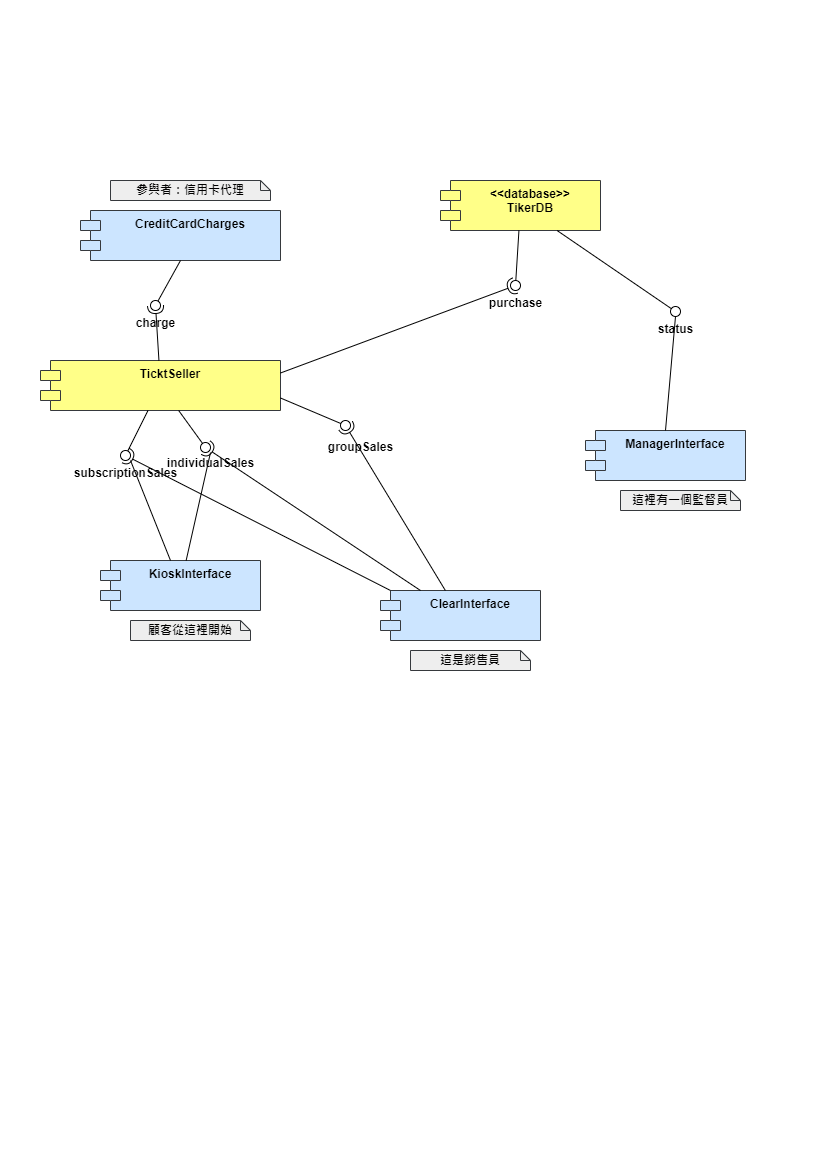

The diagram above was exported from draw.io. Its source (the exported page's mxGraphModel, read from the mxfile embedded in the PNG):
<mxGraphModel dx="1050" dy="534" grid="1" gridSize="10" guides="1" tooltips="1" connect="1" arrows="1" fold="1" page="1" pageScale="1" pageWidth="827" pageHeight="1169" math="0" shadow="0">
  <root>
    <mxCell id="0" />
    <mxCell id="1" parent="0" />
    <mxCell id="scdsOWKWBDIP7RDMF7Mw-2" value="&lt;font style=&quot;vertical-align: inherit;&quot;&gt;&lt;font style=&quot;vertical-align: inherit;&quot;&gt;&lt;font style=&quot;vertical-align: inherit;&quot;&gt;&lt;font style=&quot;vertical-align: inherit;&quot;&gt;TicktSeller&lt;/font&gt;&lt;/font&gt;&lt;/font&gt;&lt;/font&gt;" style="shape=module;align=right;spacingLeft=20;align=center;verticalAlign=top;whiteSpace=wrap;html=1;fillColor=#ffff88;strokeColor=#36393d;fontStyle=1;" parent="1" vertex="1">
      <mxGeometry x="40" y="360" width="240" height="50" as="geometry" />
    </mxCell>
    <mxCell id="scdsOWKWBDIP7RDMF7Mw-4" value="&lt;b&gt;CreditCardCharges&lt;/b&gt;" style="shape=module;align=left;spacingLeft=20;align=center;verticalAlign=top;whiteSpace=wrap;html=1;fillColor=#cce5ff;strokeColor=#36393d;" parent="1" vertex="1">
      <mxGeometry x="80" y="210" width="200" height="50" as="geometry" />
    </mxCell>
    <mxCell id="scdsOWKWBDIP7RDMF7Mw-5" value="&lt;div&gt;&lt;b&gt;&amp;lt;&amp;lt;database&amp;gt;&amp;gt;&lt;/b&gt;&lt;/div&gt;&lt;div&gt;&lt;b&gt;TikerDB&lt;/b&gt;&lt;/div&gt;" style="shape=module;align=left;spacingLeft=20;align=center;verticalAlign=top;whiteSpace=wrap;html=1;fillColor=#ffff88;strokeColor=#36393d;" parent="1" vertex="1">
      <mxGeometry x="440" y="180" width="160" height="50" as="geometry" />
    </mxCell>
    <mxCell id="scdsOWKWBDIP7RDMF7Mw-6" value="&lt;b&gt;KioskInterface&lt;/b&gt;" style="shape=module;align=left;spacingLeft=20;align=center;verticalAlign=top;whiteSpace=wrap;html=1;fillColor=#cce5ff;strokeColor=#36393d;" parent="1" vertex="1">
      <mxGeometry x="100" y="560" width="160" height="50" as="geometry" />
    </mxCell>
    <mxCell id="scdsOWKWBDIP7RDMF7Mw-7" value="&lt;b&gt;ClearInterface&lt;/b&gt;" style="shape=module;align=left;spacingLeft=20;align=center;verticalAlign=top;whiteSpace=wrap;html=1;fillColor=#cce5ff;strokeColor=#36393d;" parent="1" vertex="1">
      <mxGeometry x="380" y="590" width="160" height="50" as="geometry" />
    </mxCell>
    <mxCell id="scdsOWKWBDIP7RDMF7Mw-8" value="&lt;b&gt;ManagerInterface&lt;/b&gt;" style="shape=module;align=left;spacingLeft=20;align=center;verticalAlign=top;whiteSpace=wrap;html=1;fillColor=#cce5ff;strokeColor=#36393d;" parent="1" vertex="1">
      <mxGeometry x="585" y="430" width="160" height="50" as="geometry" />
    </mxCell>
    <mxCell id="scdsOWKWBDIP7RDMF7Mw-9" value="" style="rounded=0;orthogonalLoop=1;jettySize=auto;html=1;endArrow=halfCircle;endFill=0;endSize=6;strokeWidth=1;sketch=0;exitX=0;exitY=0;exitDx=10;exitDy=0;exitPerimeter=0;" parent="1" source="scdsOWKWBDIP7RDMF7Mw-7" target="scdsOWKWBDIP7RDMF7Mw-11" edge="1">
      <mxGeometry relative="1" as="geometry">
        <mxPoint x="220" y="530" as="sourcePoint" />
      </mxGeometry>
    </mxCell>
    <mxCell id="scdsOWKWBDIP7RDMF7Mw-10" value="" style="rounded=0;orthogonalLoop=1;jettySize=auto;html=1;endArrow=oval;endFill=0;sketch=0;sourcePerimeterSpacing=0;targetPerimeterSpacing=0;endSize=10;" parent="1" source="scdsOWKWBDIP7RDMF7Mw-2" target="scdsOWKWBDIP7RDMF7Mw-11" edge="1">
      <mxGeometry relative="1" as="geometry">
        <mxPoint x="140" y="430" as="sourcePoint" />
      </mxGeometry>
    </mxCell>
    <mxCell id="scdsOWKWBDIP7RDMF7Mw-11" value="" style="ellipse;whiteSpace=wrap;html=1;align=center;aspect=fixed;fillColor=none;strokeColor=none;resizable=0;perimeter=centerPerimeter;rotatable=0;allowArrows=0;points=[];outlineConnect=1;" parent="1" vertex="1">
      <mxGeometry x="120" y="450" width="10" height="10" as="geometry" />
    </mxCell>
    <mxCell id="scdsOWKWBDIP7RDMF7Mw-12" value="" style="rounded=0;orthogonalLoop=1;jettySize=auto;html=1;endArrow=halfCircle;endFill=0;endSize=6;strokeWidth=1;sketch=0;exitX=0.25;exitY=0;exitDx=0;exitDy=0;" parent="1" source="scdsOWKWBDIP7RDMF7Mw-7" target="scdsOWKWBDIP7RDMF7Mw-14" edge="1">
      <mxGeometry relative="1" as="geometry">
        <mxPoint x="400" y="415" as="sourcePoint" />
      </mxGeometry>
    </mxCell>
    <mxCell id="scdsOWKWBDIP7RDMF7Mw-13" value="" style="rounded=0;orthogonalLoop=1;jettySize=auto;html=1;endArrow=oval;endFill=0;sketch=0;sourcePerimeterSpacing=0;targetPerimeterSpacing=0;endSize=10;" parent="1" source="scdsOWKWBDIP7RDMF7Mw-2" target="scdsOWKWBDIP7RDMF7Mw-14" edge="1">
      <mxGeometry relative="1" as="geometry">
        <mxPoint x="174" y="411" as="sourcePoint" />
      </mxGeometry>
    </mxCell>
    <mxCell id="scdsOWKWBDIP7RDMF7Mw-14" value="" style="ellipse;whiteSpace=wrap;html=1;align=center;aspect=fixed;fillColor=none;strokeColor=none;resizable=0;perimeter=centerPerimeter;rotatable=0;allowArrows=0;points=[];outlineConnect=1;" parent="1" vertex="1">
      <mxGeometry x="200" y="442" width="10" height="10" as="geometry" />
    </mxCell>
    <mxCell id="scdsOWKWBDIP7RDMF7Mw-16" value="subscriptionSales" style="text;align=center;fontStyle=1;verticalAlign=middle;spacingLeft=3;spacingRight=3;strokeColor=none;rotatable=0;points=[[0,0.5],[1,0.5]];portConstraint=eastwest;html=1;" parent="1" vertex="1">
      <mxGeometry x="85" y="460" width="80" height="26" as="geometry" />
    </mxCell>
    <mxCell id="scdsOWKWBDIP7RDMF7Mw-22" value="individualSales" style="text;align=center;fontStyle=1;verticalAlign=middle;spacingLeft=3;spacingRight=3;strokeColor=none;rotatable=0;points=[[0,0.5],[1,0.5]];portConstraint=eastwest;html=1;" parent="1" vertex="1">
      <mxGeometry x="170" y="450" width="80" height="26" as="geometry" />
    </mxCell>
    <mxCell id="scdsOWKWBDIP7RDMF7Mw-23" value="" style="rounded=0;orthogonalLoop=1;jettySize=auto;html=1;endArrow=halfCircle;endFill=0;endSize=6;strokeWidth=1;sketch=0;" parent="1" source="scdsOWKWBDIP7RDMF7Mw-2" target="scdsOWKWBDIP7RDMF7Mw-25" edge="1">
      <mxGeometry relative="1" as="geometry">
        <mxPoint x="400" y="415" as="sourcePoint" />
      </mxGeometry>
    </mxCell>
    <mxCell id="scdsOWKWBDIP7RDMF7Mw-24" value="" style="rounded=0;orthogonalLoop=1;jettySize=auto;html=1;endArrow=oval;endFill=0;sketch=0;sourcePerimeterSpacing=0;targetPerimeterSpacing=0;endSize=10;exitX=0.5;exitY=1;exitDx=0;exitDy=0;" parent="1" source="scdsOWKWBDIP7RDMF7Mw-4" target="scdsOWKWBDIP7RDMF7Mw-25" edge="1">
      <mxGeometry relative="1" as="geometry">
        <mxPoint x="360" y="415" as="sourcePoint" />
      </mxGeometry>
    </mxCell>
    <mxCell id="scdsOWKWBDIP7RDMF7Mw-25" value="" style="ellipse;whiteSpace=wrap;html=1;align=center;aspect=fixed;fillColor=none;strokeColor=none;resizable=0;perimeter=centerPerimeter;rotatable=0;allowArrows=0;points=[];outlineConnect=1;" parent="1" vertex="1">
      <mxGeometry x="150" y="300" width="10" height="10" as="geometry" />
    </mxCell>
    <mxCell id="scdsOWKWBDIP7RDMF7Mw-26" value="charge" style="text;align=center;fontStyle=1;verticalAlign=middle;spacingLeft=3;spacingRight=3;strokeColor=none;rotatable=0;points=[[0,0.5],[1,0.5]];portConstraint=eastwest;html=1;" parent="1" vertex="1">
      <mxGeometry x="115" y="310" width="80" height="26" as="geometry" />
    </mxCell>
    <mxCell id="scdsOWKWBDIP7RDMF7Mw-49" value="" style="endArrow=none;html=1;rounded=0;" parent="1" source="scdsOWKWBDIP7RDMF7Mw-6" edge="1">
      <mxGeometry width="50" height="50" relative="1" as="geometry">
        <mxPoint x="160" y="540" as="sourcePoint" />
        <mxPoint x="130" y="460" as="targetPoint" />
      </mxGeometry>
    </mxCell>
    <mxCell id="scdsOWKWBDIP7RDMF7Mw-51" value="" style="endArrow=none;html=1;rounded=0;entryX=1.08;entryY=1.12;entryDx=0;entryDy=0;entryPerimeter=0;" parent="1" source="scdsOWKWBDIP7RDMF7Mw-6" edge="1">
      <mxGeometry width="50" height="50" relative="1" as="geometry">
        <mxPoint x="205" y="555" as="sourcePoint" />
        <mxPoint x="210" y="452" as="targetPoint" />
      </mxGeometry>
    </mxCell>
    <mxCell id="scdsOWKWBDIP7RDMF7Mw-54" value="&lt;b&gt;參與者：信用卡代理&lt;/b&gt;" style="shape=note;size=10;whiteSpace=wrap;html=1;fillColor=#eeeeee;strokeColor=#36393d;" parent="1" vertex="1">
      <mxGeometry x="110" y="180" width="160" height="20" as="geometry" />
    </mxCell>
    <mxCell id="scdsOWKWBDIP7RDMF7Mw-57" value="&lt;b&gt;顧客從這裡開始&lt;/b&gt;" style="shape=note;size=10;whiteSpace=wrap;html=1;fillColor=#eeeeee;strokeColor=#36393d;" parent="1" vertex="1">
      <mxGeometry x="130" y="620" width="120" height="20" as="geometry" />
    </mxCell>
    <mxCell id="scdsOWKWBDIP7RDMF7Mw-58" value="&lt;b&gt;這是銷售員&lt;/b&gt;" style="shape=note;size=10;whiteSpace=wrap;html=1;fillColor=#eeeeee;strokeColor=#36393d;" parent="1" vertex="1">
      <mxGeometry x="410" y="650" width="120" height="20" as="geometry" />
    </mxCell>
    <mxCell id="scdsOWKWBDIP7RDMF7Mw-59" value="&lt;b&gt;這裡有一個監督員&lt;/b&gt;" style="shape=note;size=10;whiteSpace=wrap;html=1;fillColor=#eeeeee;strokeColor=#36393d;" parent="1" vertex="1">
      <mxGeometry x="620" y="490" width="120" height="20" as="geometry" />
    </mxCell>
    <mxCell id="scdsOWKWBDIP7RDMF7Mw-60" value="" style="rounded=0;orthogonalLoop=1;jettySize=auto;html=1;endArrow=halfCircle;endFill=0;endSize=6;strokeWidth=1;sketch=0;exitX=1;exitY=0.25;exitDx=0;exitDy=0;" parent="1" source="scdsOWKWBDIP7RDMF7Mw-2" target="scdsOWKWBDIP7RDMF7Mw-62" edge="1">
      <mxGeometry relative="1" as="geometry">
        <mxPoint x="320" y="360" as="sourcePoint" />
      </mxGeometry>
    </mxCell>
    <mxCell id="scdsOWKWBDIP7RDMF7Mw-61" value="" style="rounded=0;orthogonalLoop=1;jettySize=auto;html=1;endArrow=oval;endFill=0;sketch=0;sourcePerimeterSpacing=0;targetPerimeterSpacing=0;endSize=10;" parent="1" source="scdsOWKWBDIP7RDMF7Mw-5" target="scdsOWKWBDIP7RDMF7Mw-62" edge="1">
      <mxGeometry relative="1" as="geometry">
        <mxPoint x="500" y="290" as="sourcePoint" />
      </mxGeometry>
    </mxCell>
    <mxCell id="scdsOWKWBDIP7RDMF7Mw-62" value="" style="ellipse;whiteSpace=wrap;html=1;align=center;aspect=fixed;fillColor=none;strokeColor=none;resizable=0;perimeter=centerPerimeter;rotatable=0;allowArrows=0;points=[];outlineConnect=1;" parent="1" vertex="1">
      <mxGeometry x="510" y="280" width="10" height="10" as="geometry" />
    </mxCell>
    <mxCell id="scdsOWKWBDIP7RDMF7Mw-63" value="purchase" style="text;align=center;fontStyle=1;verticalAlign=middle;spacingLeft=3;spacingRight=3;strokeColor=none;rotatable=0;points=[[0,0.5],[1,0.5]];portConstraint=eastwest;html=1;" parent="1" vertex="1">
      <mxGeometry x="475" y="290" width="80" height="26" as="geometry" />
    </mxCell>
    <mxCell id="scdsOWKWBDIP7RDMF7Mw-65" value="" style="rounded=0;orthogonalLoop=1;jettySize=auto;html=1;endArrow=oval;endFill=0;sketch=0;sourcePerimeterSpacing=0;targetPerimeterSpacing=0;endSize=10;" parent="1" source="scdsOWKWBDIP7RDMF7Mw-5" target="scdsOWKWBDIP7RDMF7Mw-66" edge="1">
      <mxGeometry relative="1" as="geometry">
        <mxPoint x="590" y="321" as="sourcePoint" />
      </mxGeometry>
    </mxCell>
    <mxCell id="scdsOWKWBDIP7RDMF7Mw-66" value="" style="ellipse;whiteSpace=wrap;html=1;align=center;aspect=fixed;fillColor=none;strokeColor=none;resizable=0;perimeter=centerPerimeter;rotatable=0;allowArrows=0;points=[];outlineConnect=1;" parent="1" vertex="1">
      <mxGeometry x="670" y="306" width="10" height="10" as="geometry" />
    </mxCell>
    <mxCell id="scdsOWKWBDIP7RDMF7Mw-67" value="" style="endArrow=none;html=1;rounded=0;exitX=0.5;exitY=0;exitDx=0;exitDy=0;" parent="1" source="scdsOWKWBDIP7RDMF7Mw-8" edge="1">
      <mxGeometry width="50" height="50" relative="1" as="geometry">
        <mxPoint x="655" y="426" as="sourcePoint" />
        <mxPoint x="675" y="316" as="targetPoint" />
      </mxGeometry>
    </mxCell>
    <mxCell id="scdsOWKWBDIP7RDMF7Mw-69" value="status" style="text;align=center;fontStyle=1;verticalAlign=middle;spacingLeft=3;spacingRight=3;strokeColor=none;rotatable=0;points=[[0,0.5],[1,0.5]];portConstraint=eastwest;html=1;" parent="1" vertex="1">
      <mxGeometry x="635" y="316" width="80" height="26" as="geometry" />
    </mxCell>
    <mxCell id="scdsOWKWBDIP7RDMF7Mw-70" value="" style="rounded=0;orthogonalLoop=1;jettySize=auto;html=1;endArrow=halfCircle;endFill=0;endSize=6;strokeWidth=1;sketch=0;" parent="1" source="scdsOWKWBDIP7RDMF7Mw-7" target="scdsOWKWBDIP7RDMF7Mw-72" edge="1">
      <mxGeometry relative="1" as="geometry">
        <mxPoint x="400" y="415" as="sourcePoint" />
      </mxGeometry>
    </mxCell>
    <mxCell id="scdsOWKWBDIP7RDMF7Mw-71" value="" style="rounded=0;orthogonalLoop=1;jettySize=auto;html=1;endArrow=oval;endFill=0;sketch=0;sourcePerimeterSpacing=0;targetPerimeterSpacing=0;endSize=10;exitX=1;exitY=0.75;exitDx=0;exitDy=0;" parent="1" source="scdsOWKWBDIP7RDMF7Mw-2" target="scdsOWKWBDIP7RDMF7Mw-72" edge="1">
      <mxGeometry relative="1" as="geometry">
        <mxPoint x="360" y="415" as="sourcePoint" />
      </mxGeometry>
    </mxCell>
    <mxCell id="scdsOWKWBDIP7RDMF7Mw-72" value="" style="ellipse;whiteSpace=wrap;html=1;align=center;aspect=fixed;fillColor=none;strokeColor=none;resizable=0;perimeter=centerPerimeter;rotatable=0;allowArrows=0;points=[];outlineConnect=1;" parent="1" vertex="1">
      <mxGeometry x="340" y="420" width="10" height="10" as="geometry" />
    </mxCell>
    <mxCell id="scdsOWKWBDIP7RDMF7Mw-73" value="groupSales" style="text;align=center;fontStyle=1;verticalAlign=middle;spacingLeft=3;spacingRight=3;strokeColor=none;rotatable=0;points=[[0,0.5],[1,0.5]];portConstraint=eastwest;html=1;" parent="1" vertex="1">
      <mxGeometry x="320" y="434" width="80" height="26" as="geometry" />
    </mxCell>
  </root>
</mxGraphModel>